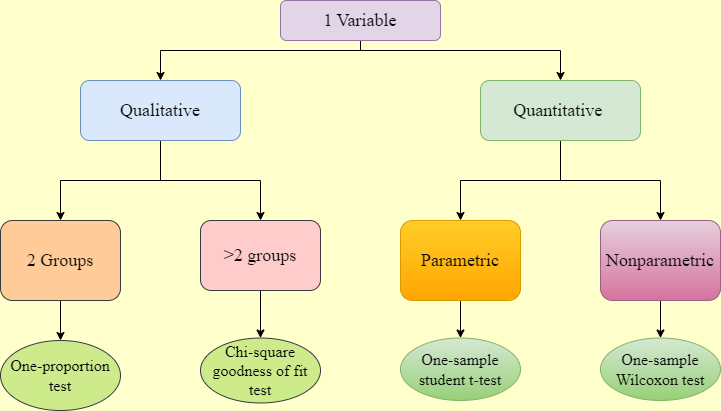

The diagram above was exported from draw.io. Its source (the exported page's mxGraphModel, read from the mxfile embedded in the PNG):
<mxGraphModel dx="868" dy="482" grid="0" gridSize="10" guides="1" tooltips="1" connect="1" arrows="1" fold="1" page="1" pageScale="1" pageWidth="827" pageHeight="1169" background="#FFFFCC" math="0" shadow="0">
  <root>
    <mxCell id="WIyWlLk6GJQsqaUBKTNV-0" />
    <mxCell id="WIyWlLk6GJQsqaUBKTNV-1" parent="WIyWlLk6GJQsqaUBKTNV-0" />
    <mxCell id="26WcEYzNrFqciRbfobWh-31" style="edgeStyle=orthogonalEdgeStyle;rounded=0;orthogonalLoop=1;jettySize=auto;html=1;exitX=0.5;exitY=1;exitDx=0;exitDy=0;entryX=0.5;entryY=0;entryDx=0;entryDy=0;" edge="1" parent="WIyWlLk6GJQsqaUBKTNV-1" source="WIyWlLk6GJQsqaUBKTNV-3" target="26WcEYzNrFqciRbfobWh-16">
      <mxGeometry relative="1" as="geometry" />
    </mxCell>
    <mxCell id="WIyWlLk6GJQsqaUBKTNV-3" value="&lt;font style=&quot;font-size: 18px;&quot; face=&quot;Times New Roman&quot;&gt;2 Groups&lt;/font&gt;" style="rounded=1;whiteSpace=wrap;html=1;fontSize=12;glass=0;strokeWidth=1;shadow=0;fillColor=#ffcc99;strokeColor=#36393d;" parent="WIyWlLk6GJQsqaUBKTNV-1" vertex="1">
      <mxGeometry x="40" y="294" width="120" height="80" as="geometry" />
    </mxCell>
    <mxCell id="26WcEYzNrFqciRbfobWh-32" style="edgeStyle=orthogonalEdgeStyle;rounded=0;orthogonalLoop=1;jettySize=auto;html=1;entryX=0.5;entryY=0;entryDx=0;entryDy=0;" edge="1" parent="WIyWlLk6GJQsqaUBKTNV-1" source="26WcEYzNrFqciRbfobWh-13" target="26WcEYzNrFqciRbfobWh-18">
      <mxGeometry relative="1" as="geometry" />
    </mxCell>
    <mxCell id="26WcEYzNrFqciRbfobWh-13" value="&lt;font style=&quot;font-size: 18px;&quot; face=&quot;Times New Roman&quot;&gt;&amp;gt;2 groups&lt;/font&gt;" style="rounded=1;whiteSpace=wrap;html=1;fillColor=#ffcccc;strokeColor=#36393d;" vertex="1" parent="WIyWlLk6GJQsqaUBKTNV-1">
      <mxGeometry x="240" y="294" width="120" height="70" as="geometry" />
    </mxCell>
    <mxCell id="26WcEYzNrFqciRbfobWh-33" style="edgeStyle=orthogonalEdgeStyle;rounded=0;orthogonalLoop=1;jettySize=auto;html=1;exitX=0.5;exitY=1;exitDx=0;exitDy=0;entryX=0.5;entryY=0;entryDx=0;entryDy=0;" edge="1" parent="WIyWlLk6GJQsqaUBKTNV-1" source="26WcEYzNrFqciRbfobWh-14" target="26WcEYzNrFqciRbfobWh-20">
      <mxGeometry relative="1" as="geometry" />
    </mxCell>
    <mxCell id="26WcEYzNrFqciRbfobWh-14" value="&lt;font style=&quot;font-size: 18px;&quot; face=&quot;Times New Roman&quot;&gt;Parametric&lt;/font&gt;" style="rounded=1;whiteSpace=wrap;html=1;fillColor=#ffcd28;gradientColor=#ffa500;strokeColor=#d79b00;" vertex="1" parent="WIyWlLk6GJQsqaUBKTNV-1">
      <mxGeometry x="440" y="294" width="120" height="80" as="geometry" />
    </mxCell>
    <mxCell id="26WcEYzNrFqciRbfobWh-34" style="edgeStyle=orthogonalEdgeStyle;rounded=0;orthogonalLoop=1;jettySize=auto;html=1;exitX=0.5;exitY=1;exitDx=0;exitDy=0;entryX=0.5;entryY=0;entryDx=0;entryDy=0;" edge="1" parent="WIyWlLk6GJQsqaUBKTNV-1" source="26WcEYzNrFqciRbfobWh-15" target="26WcEYzNrFqciRbfobWh-21">
      <mxGeometry relative="1" as="geometry" />
    </mxCell>
    <mxCell id="26WcEYzNrFqciRbfobWh-15" value="&lt;font style=&quot;font-size: 18px;&quot; face=&quot;Times New Roman&quot;&gt;Nonparametric&lt;/font&gt;" style="rounded=1;whiteSpace=wrap;html=1;fillColor=#e6d0de;gradientColor=#d5739d;strokeColor=#996185;" vertex="1" parent="WIyWlLk6GJQsqaUBKTNV-1">
      <mxGeometry x="640" y="294" width="120" height="80" as="geometry" />
    </mxCell>
    <mxCell id="26WcEYzNrFqciRbfobWh-16" value="&lt;font style=&quot;font-size: 16px;&quot; face=&quot;Times New Roman&quot;&gt;One-proportion test&lt;/font&gt;" style="ellipse;whiteSpace=wrap;html=1;fillColor=#cdeb8b;strokeColor=#36393d;" vertex="1" parent="WIyWlLk6GJQsqaUBKTNV-1">
      <mxGeometry x="40" y="414" width="120" height="70" as="geometry" />
    </mxCell>
    <mxCell id="26WcEYzNrFqciRbfobWh-18" value="&lt;font style=&quot;font-size: 16px;&quot; face=&quot;Times New Roman&quot;&gt;Chi-square goodness of fit test&lt;/font&gt;" style="ellipse;whiteSpace=wrap;html=1;fillColor=#cdeb8b;strokeColor=#36393d;" vertex="1" parent="WIyWlLk6GJQsqaUBKTNV-1">
      <mxGeometry x="240" y="411.5" width="120" height="65" as="geometry" />
    </mxCell>
    <mxCell id="26WcEYzNrFqciRbfobWh-20" value="&lt;font style=&quot;font-size: 16px;&quot; face=&quot;Times New Roman&quot;&gt;One-sample student t-test&lt;/font&gt;" style="ellipse;whiteSpace=wrap;html=1;fillColor=#d5e8d4;gradientColor=#97d077;strokeColor=#82b366;" vertex="1" parent="WIyWlLk6GJQsqaUBKTNV-1">
      <mxGeometry x="440" y="411.5" width="120" height="62.5" as="geometry" />
    </mxCell>
    <mxCell id="26WcEYzNrFqciRbfobWh-21" value="&lt;font face=&quot;Times New Roman&quot; style=&quot;font-size: 16px;&quot;&gt;One-sample Wilcoxon test&lt;/font&gt;" style="ellipse;whiteSpace=wrap;html=1;fillColor=#d5e8d4;gradientColor=#97d077;strokeColor=#82b366;" vertex="1" parent="WIyWlLk6GJQsqaUBKTNV-1">
      <mxGeometry x="640" y="411.5" width="120" height="62.5" as="geometry" />
    </mxCell>
    <mxCell id="26WcEYzNrFqciRbfobWh-27" style="edgeStyle=orthogonalEdgeStyle;rounded=0;orthogonalLoop=1;jettySize=auto;html=1;entryX=0.5;entryY=0;entryDx=0;entryDy=0;" edge="1" parent="WIyWlLk6GJQsqaUBKTNV-1" source="26WcEYzNrFqciRbfobWh-22" target="WIyWlLk6GJQsqaUBKTNV-3">
      <mxGeometry relative="1" as="geometry" />
    </mxCell>
    <mxCell id="26WcEYzNrFqciRbfobWh-28" style="edgeStyle=orthogonalEdgeStyle;rounded=0;orthogonalLoop=1;jettySize=auto;html=1;entryX=0.5;entryY=0;entryDx=0;entryDy=0;" edge="1" parent="WIyWlLk6GJQsqaUBKTNV-1" source="26WcEYzNrFqciRbfobWh-22" target="26WcEYzNrFqciRbfobWh-13">
      <mxGeometry relative="1" as="geometry" />
    </mxCell>
    <mxCell id="26WcEYzNrFqciRbfobWh-22" value="&lt;font style=&quot;font-size: 18px;&quot; face=&quot;Times New Roman&quot;&gt;Qualitative&lt;/font&gt;" style="rounded=1;whiteSpace=wrap;html=1;fillColor=#dae8fc;strokeColor=#6c8ebf;" vertex="1" parent="WIyWlLk6GJQsqaUBKTNV-1">
      <mxGeometry x="120" y="154" width="160" height="60" as="geometry" />
    </mxCell>
    <mxCell id="26WcEYzNrFqciRbfobWh-29" style="edgeStyle=orthogonalEdgeStyle;rounded=0;orthogonalLoop=1;jettySize=auto;html=1;entryX=0.5;entryY=0;entryDx=0;entryDy=0;" edge="1" parent="WIyWlLk6GJQsqaUBKTNV-1" source="26WcEYzNrFqciRbfobWh-23" target="26WcEYzNrFqciRbfobWh-14">
      <mxGeometry relative="1" as="geometry" />
    </mxCell>
    <mxCell id="26WcEYzNrFqciRbfobWh-30" style="edgeStyle=orthogonalEdgeStyle;rounded=0;orthogonalLoop=1;jettySize=auto;html=1;" edge="1" parent="WIyWlLk6GJQsqaUBKTNV-1" source="26WcEYzNrFqciRbfobWh-23" target="26WcEYzNrFqciRbfobWh-15">
      <mxGeometry relative="1" as="geometry" />
    </mxCell>
    <mxCell id="26WcEYzNrFqciRbfobWh-23" value="&lt;font style=&quot;font-size: 18px;&quot; face=&quot;Times New Roman&quot;&gt;Quantitative&amp;nbsp;&lt;/font&gt;" style="rounded=1;whiteSpace=wrap;html=1;fillColor=#d5e8d4;strokeColor=#82b366;" vertex="1" parent="WIyWlLk6GJQsqaUBKTNV-1">
      <mxGeometry x="520" y="154" width="160" height="60" as="geometry" />
    </mxCell>
    <mxCell id="26WcEYzNrFqciRbfobWh-25" style="edgeStyle=orthogonalEdgeStyle;rounded=0;orthogonalLoop=1;jettySize=auto;html=1;" edge="1" parent="WIyWlLk6GJQsqaUBKTNV-1" source="26WcEYzNrFqciRbfobWh-24" target="26WcEYzNrFqciRbfobWh-22">
      <mxGeometry relative="1" as="geometry">
        <Array as="points">
          <mxPoint x="400" y="124" />
          <mxPoint x="200" y="124" />
        </Array>
      </mxGeometry>
    </mxCell>
    <mxCell id="26WcEYzNrFqciRbfobWh-26" style="edgeStyle=orthogonalEdgeStyle;rounded=0;orthogonalLoop=1;jettySize=auto;html=1;" edge="1" parent="WIyWlLk6GJQsqaUBKTNV-1" source="26WcEYzNrFqciRbfobWh-24" target="26WcEYzNrFqciRbfobWh-23">
      <mxGeometry relative="1" as="geometry">
        <Array as="points">
          <mxPoint x="400" y="124" />
          <mxPoint x="600" y="124" />
        </Array>
      </mxGeometry>
    </mxCell>
    <mxCell id="26WcEYzNrFqciRbfobWh-24" value="&lt;font style=&quot;font-size: 18px;&quot; face=&quot;Times New Roman&quot;&gt;1 Variable&lt;/font&gt;" style="rounded=1;whiteSpace=wrap;html=1;fillColor=#e1d5e7;strokeColor=#9673a6;" vertex="1" parent="WIyWlLk6GJQsqaUBKTNV-1">
      <mxGeometry x="320" y="74" width="160" height="40" as="geometry" />
    </mxCell>
  </root>
</mxGraphModel>